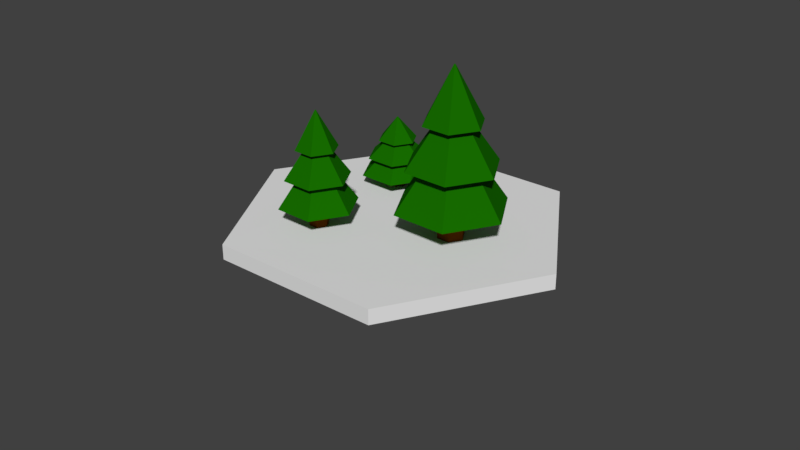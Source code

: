 # Source: HEXmodels.blend  (saved by Blender 2.81.16; exported with 4.5.12 LTS)
import bpy
from mathutils import Matrix  # noqa: F401  (used for matrix-valued properties, if any)

bpy.ops.wm.read_factory_settings(use_empty=True)
scene = bpy.context.scene
scene.name = 'Scene'

# ---- collections
col_collection_1 = bpy.data.collections.new('Collection 1'); scene.collection.children.link(col_collection_1)
col_collection_2 = bpy.data.collections.new('Collection 2'); scene.collection.children.link(col_collection_2)

# ---- materials (node trees are filled in below, after node groups)
mat_stump_005 = bpy.data.materials.new('Stump.005')
mat_stump_005.alpha_threshold = 0.0
mat_stump_005.use_transparent_shadow = False
mat_stump_005.diffuse_color = (0.1376, 0.03604, 0.0, 1.0)
mat_stump_005.specular_color = (0.1376, 0.03604, 0.0)
mat_stump_005.roughness = 0.5
mat_green_005 = bpy.data.materials.new('Green.005')
mat_green_005.alpha_threshold = 0.0
mat_green_005.use_transparent_shadow = False
mat_green_005.diffuse_color = (0.008384, 0.1473, 0.0, 1.0)
mat_green_005.specular_color = (0.008384, 0.1473, 0.0)
mat_green_005.roughness = 0.5
mat_stump_004 = bpy.data.materials.new('Stump.004')
mat_stump_004.alpha_threshold = 0.0
mat_stump_004.use_transparent_shadow = False
mat_stump_004.diffuse_color = (0.1376, 0.03604, 0.0, 1.0)
mat_stump_004.specular_color = (0.1376, 0.03604, 0.0)
mat_stump_004.roughness = 0.5
mat_green_004 = bpy.data.materials.new('Green.004')
mat_green_004.alpha_threshold = 0.0
mat_green_004.use_transparent_shadow = False
mat_green_004.diffuse_color = (0.008384, 0.1473, 0.0, 1.0)
mat_green_004.specular_color = (0.008384, 0.1473, 0.0)
mat_green_004.roughness = 0.5
mat_stump_003 = bpy.data.materials.new('Stump.003')
mat_stump_003.alpha_threshold = 0.0
mat_stump_003.use_transparent_shadow = False
mat_stump_003.diffuse_color = (0.1376, 0.03604, 0.0, 1.0)
mat_stump_003.specular_color = (0.1376, 0.03604, 0.0)
mat_stump_003.roughness = 0.5
mat_green_003 = bpy.data.materials.new('Green.003')
mat_green_003.alpha_threshold = 0.0
mat_green_003.use_transparent_shadow = False
mat_green_003.diffuse_color = (0.008384, 0.1473, 0.0, 1.0)
mat_green_003.specular_color = (0.008384, 0.1473, 0.0)
mat_green_003.roughness = 0.5

# ---- material node trees

# ---- world
world_world = bpy.data.worlds.new('World'); scene.world = world_world
world_world.color = (0.05088, 0.05088, 0.05088)
world_world.use_sun_shadow = False
world_world.sun_shadow_jitter_overblur = 0.0
world_world.cycles.sampling_method = 'MANUAL'

# ---- meshes
me_icosphere_000 = bpy.data.meshes.new('Icosphere.000')
me_icosphere_000.from_pydata([(-0.01195, 0.01379, 0.002016), (0.005494, 0.01561, 0.008443), (0.01779, 0.001977, 0.006601), (-0.01778, -0.00158, -0.006483), (-0.005841, -0.01577, -0.008618), (0.01229, -0.01403, -0.00196), (-0.00633, -0.01641, -0.007116), (-0.01827, -0.00222, -0.004982), (0.0118, -0.01467, -0.0004587), (0.0173, 0.001337, 0.008103), (0.005006, 0.01497, 0.009945), (-0.01244, 0.01315, 0.003518)], [], [(3, 0, 1, 2, 5, 4), (7, 6, 8, 9, 10, 11), (0, 3, 7, 11), (5, 2, 9, 8), (3, 4, 6, 7), (2, 1, 10, 9), (1, 0, 11, 10), (4, 5, 8, 6)])
me_icosphere_000.use_remesh_preserve_volume = False
me_icosphere_000.use_remesh_preserve_attributes = False
me_icosphere_000.use_mirror_vertex_groups = False
me_icosphere_000.update()
me_cylinder_005 = bpy.data.meshes.new('Cylinder.005')
me_cylinder_005.from_pydata([(0.0, 0.7217, -0.3324), (0.0, 0.7405, 1.0), (0.625, 0.3609, -0.3324), (0.6477, 0.3666, 1.0), (0.625, -0.3609, -0.3324), (0.6477, -0.3813, 1.0), (-6.309e-08, -0.7217, -0.3324), (-6.538e-08, -0.7553, 1.0), (-0.625, -0.3609, -0.3324), (-0.6477, -0.3813, 1.0), (-0.625, 0.3609, -0.3324), (-0.6477, 0.3666, 1.0), (2.597, 1.499, 1.0), (2.72e-08, 2.999, 1.0), (2.597, -1.499, 1.0), (-2.35e-07, -2.999, 1.0), (-2.597, -1.499, 1.0), (-2.597, 1.499, 1.0), (1.299, 0.75, 2.404), (-6.584e-08, 1.5, 2.404), (1.299, -0.75, 2.404), (-1.97e-07, -1.5, 2.404), (-1.299, -0.75, 2.404), (-1.299, 0.75, 2.404), (2.149, 1.241, 2.404), (-3.093e-08, 2.481, 2.404), (2.149, -1.241, 2.404), (-2.478e-07, -2.481, 2.404), (-2.149, -1.241, 2.404), (-2.149, 1.241, 2.404), (0.8048, 0.4647, 3.843), (-6.129e-08, 0.9293, 3.843), (0.8048, -0.4647, 3.843), (-1.425e-07, -0.9293, 3.843), (-0.8048, -0.4647, 3.843), (-0.8048, 0.4647, 3.843), (1.392, 0.8038, 3.843), (-6.252e-08, 1.608, 3.843), (1.392, -0.8038, 3.843), (-2.031e-07, -1.608, 3.843), (-1.392, -0.8038, 3.843), (-1.392, 0.8038, 3.843), (0.03535, 0.02041, 5.719), (-6.35e-08, 0.04082, 5.719), (0.03535, -0.02041, 5.719), (-6.706e-08, -0.04082, 5.719), (-0.03535, -0.02041, 5.719), (-0.03535, 0.02041, 5.719)], [], [(0, 1, 3, 2), (2, 3, 5, 4), (4, 5, 7, 6), (6, 7, 9, 8), (5, 3, 12, 14), (8, 9, 11, 10), (10, 11, 1, 0), (0, 2, 4, 6, 8, 10), (13, 17, 23, 19), (11, 9, 16, 17), (3, 1, 13, 12), (7, 5, 14, 15), (1, 11, 17, 13), (9, 7, 15, 16), (23, 22, 28, 29), (16, 15, 21, 22), (14, 12, 18, 20), (17, 16, 22, 23), (15, 14, 20, 21), (12, 13, 19, 18), (25, 29, 35, 31), (21, 20, 26, 27), (18, 19, 25, 24), (19, 23, 29, 25), (22, 21, 27, 28), (20, 18, 24, 26), (35, 34, 40, 41), (28, 27, 33, 34), (26, 24, 30, 32), (29, 28, 34, 35), (27, 26, 32, 33), (24, 25, 31, 30), (37, 41, 47, 43), (33, 32, 38, 39), (30, 31, 37, 36), (31, 35, 41, 37), (34, 33, 39, 40), (32, 30, 36, 38), (42, 43, 47, 46, 45, 44), (40, 39, 45, 46), (38, 36, 42, 44), (41, 40, 46, 47), (39, 38, 44, 45), (36, 37, 43, 42)])
me_cylinder_005.polygons.foreach_set('use_smooth', [True] * 44)
me_cylinder_005.polygons.foreach_set('material_index', [0, 0, 0, 0, 1, 0, 0, 0, 1, 1, 1, 1, 1, 1, 1, 1, 1, 1, 1, 1, 1, 1, 1, 1, 1, 1, 1, 1, 1, 1, 1, 1, 1, 1, 1, 1, 1, 1, 1, 1, 1, 1, 1, 1])
_k = set([(0, 1), (0, 2), (0, 10), (1, 3), (1, 11), (2, 3), (2, 4), (3, 5), (4, 5), (4, 6), (5, 7), (6, 7), (6, 8), (7, 9), (8, 9), (8, 10), (9, 11), (10, 11), (12, 13), (12, 14), (12, 18), (13, 17), (13, 19), (14, 15), (14, 20), (15, 16), (15, 21), (16, 17), (16, 22), (17, 23), (18, 19), (18, 20), (19, 23), (20, 21), (21, 22), (22, 23), (24, 25), (24, 26), (24, 30), (25, 29), (25, 31), (26, 27), (26, 32), (27, 28), (27, 33), (28, 29), (28, 34), (29, 35), (30, 31), (30, 32), (31, 35), (32, 33), (33, 34), (34, 35), (36, 37), (36, 38), (36, 42), (37, 41), (37, 43), (38, 39), (38, 44), (39, 40), (39, 45), (40, 41), (40, 46), (41, 47), (42, 43), (42, 44), (43, 47), (44, 45), (45, 46), (46, 47)])
me_cylinder_005.attributes.new('sharp_edge', 'BOOLEAN', 'EDGE').data.foreach_set('value', [ (min(e.vertices), max(e.vertices)) in _k for e in me_cylinder_005.edges])
_uv = me_cylinder_005.uv_layers.new(name='UVMap')
_uv.uv.foreach_set('vector', [1.0, 0.5, 1.0, 1.0, 0.8333, 1.0, 0.8333, 0.5, 0.8333, 0.5, 0.8333, 1.0, 0.6667, 1.0, 0.6667, 0.5, 0.6667, 0.5, 0.6667, 1.0, 0.5, 1.0, 0.5, 0.5, 0.5, 0.5, 0.5, 1.0, 0.3333, 1.0, 0.3333, 0.5, 0.6667, 1.0, 0.8333, 1.0, 0.8333, 1.0, 0.6667, 1.0, 0.3333, 0.5, 0.3333, 1.0, 0.1667, 1.0, 0.1667, 0.5, 0.1667, 0.5, 0.1667, 1.0, -8.941e-08, 1.0, -8.941e-08, 0.5, 0.75, 0.49, 0.9578, 0.37, 0.9578, 0.13, 0.75, 0.01, 0.5422, 0.13, 0.5422, 0.37, -8.941e-08, 1.0, 0.1667, 1.0, 0.1667, 1.0, -8.941e-08, 1.0, 0.1667, 1.0, 0.3333, 1.0, 0.3333, 1.0, 0.1667, 1.0, 0.8333, 1.0, 1.0, 1.0, 1.0, 1.0, 0.8333, 1.0, 0.5, 1.0, 0.6667, 1.0, 0.6667, 1.0, 0.5, 1.0, -8.941e-08, 1.0, 0.1667, 1.0, 0.1667, 1.0, -8.941e-08, 1.0, 0.3333, 1.0, 0.5, 1.0, 0.5, 1.0, 0.3333, 1.0, 0.1667, 1.0, 0.3333, 1.0, 0.3333, 1.0, 0.1667, 1.0, 0.3333, 1.0, 0.5, 1.0, 0.5, 1.0, 0.3333, 1.0, 0.6667, 1.0, 0.8333, 1.0, 0.8333, 1.0, 0.6667, 1.0, 0.1667, 1.0, 0.3333, 1.0, 0.3333, 1.0, 0.1667, 1.0, 0.5, 1.0, 0.6667, 1.0, 0.6667, 1.0, 0.5, 1.0, 0.8333, 1.0, 1.0, 1.0, 1.0, 1.0, 0.8333, 1.0, -8.941e-08, 1.0, 0.1667, 1.0, 0.1667, 1.0, -8.941e-08, 1.0, 0.5, 1.0, 0.6667, 1.0, 0.6667, 1.0, 0.5, 1.0, 0.8333, 1.0, 1.0, 1.0, 1.0, 1.0, 0.8333, 1.0, -8.941e-08, 1.0, 0.1667, 1.0, 0.1667, 1.0, -8.941e-08, 1.0, 0.3333, 1.0, 0.5, 1.0, 0.5, 1.0, 0.3333, 1.0, 0.6667, 1.0, 0.8333, 1.0, 0.8333, 1.0, 0.6667, 1.0, 0.1667, 1.0, 0.3333, 1.0, 0.3333, 1.0, 0.1667, 1.0, 0.3333, 1.0, 0.5, 1.0, 0.5, 1.0, 0.3333, 1.0, 0.6667, 1.0, 0.8333, 1.0, 0.8333, 1.0, 0.6667, 1.0, 0.1667, 1.0, 0.3333, 1.0, 0.3333, 1.0, 0.1667, 1.0, 0.5, 1.0, 0.6667, 1.0, 0.6667, 1.0, 0.5, 1.0, 0.8333, 1.0, 1.0, 1.0, 1.0, 1.0, 0.8333, 1.0, -8.941e-08, 1.0, 0.1667, 1.0, 0.1667, 1.0, -8.941e-08, 1.0, 0.5, 1.0, 0.6667, 1.0, 0.6667, 1.0, 0.5, 1.0, 0.8333, 1.0, 1.0, 1.0, 1.0, 1.0, 0.8333, 1.0, -8.941e-08, 1.0, 0.1667, 1.0, 0.1667, 1.0, -8.941e-08, 1.0, 0.3333, 1.0, 0.5, 1.0, 0.5, 1.0, 0.3333, 1.0, 0.6667, 1.0, 0.8333, 1.0, 0.8333, 1.0, 0.6667, 1.0, 0.4578, 0.37, 0.25, 0.49, 0.04215, 0.37, 0.04215, 0.13, 0.25, 0.01, 0.4578, 0.13, 0.3333, 1.0, 0.5, 1.0, 0.5, 1.0, 0.3333, 1.0, 0.6667, 1.0, 0.8333, 1.0, 0.8333, 1.0, 0.6667, 1.0, 0.1667, 1.0, 0.3333, 1.0, 0.3333, 1.0, 0.1667, 1.0, 0.5, 1.0, 0.6667, 1.0, 0.6667, 1.0, 0.5, 1.0, 0.8333, 1.0, 1.0, 1.0, 1.0, 1.0, 0.8333, 1.0])
me_cylinder_005.materials.append(mat_stump_005)
me_cylinder_005.materials.append(mat_green_005)
me_cylinder_005.use_remesh_preserve_volume = False
me_cylinder_005.use_remesh_preserve_attributes = False
me_cylinder_005.use_mirror_vertex_groups = False
me_cylinder_005.update()
me_cylinder_005.normals_split_custom_set([tuple(v) for v in zip(*[iter([0.5, 0.866, -0.01222, 0.5, 0.866, -0.01222, 0.5, 0.866, -0.01222, 0.5, 0.866, -0.01222, 0.9999, -6.087e-08, -0.01702, 0.9999, -6.087e-08, -0.01702, 0.9999, -6.087e-08, -0.01702, 0.9999, -6.087e-08, -0.01702, 0.4999, -0.8658, -0.02181, 0.4999, -0.8658, -0.02181, 0.4999, -0.8658, -0.02181, 0.4999, -0.8658, -0.02181, -0.4999, -0.8658, -0.02181, -0.4999, -0.8658, -0.02181, -0.4999, -0.8658, -0.02181, -0.4999, -0.8658, -0.02181, 0.0, 0.0, -1.0, -1.625e-08, 0.0, -1.0, -1.631e-08, 0.0, -1.0, 0.0, 0.0, -1.0, -0.9999, 0.0, -0.01702, -0.9999, 0.0, -0.01702, -0.9999, 0.0, -0.01702, -0.9999, 0.0, -0.01702, -0.5, 0.866, -0.01222, -0.5, 0.866, -0.01222, -0.5, 0.866, -0.01222, -0.5, 0.866, -0.01222, -1.101e-08, 0.0, -1.0, -1.101e-08, 0.0, -1.0, -1.101e-08, 0.0, -1.0, -1.101e-08, 0.0, -1.0, -1.101e-08, 0.0, -1.0, -1.101e-08, 0.0, -1.0, -0.3672, 0.636, 0.6788, -0.3672, 0.636, 0.6788, -0.3672, 0.636, 0.6788, -0.3672, 0.636, 0.6788, 3.269e-08, 0.0, -1.0, 4.9e-08, 0.0, -1.0, 4.906e-08, 0.0, -1.0, 3.255e-08, 0.0, -1.0, -1.625e-08, 0.0, -1.0, -1.627e-08, 0.0, -1.0, -1.627e-08, 0.0, -1.0, -1.631e-08, 0.0, -1.0, 1.637e-08, 0.0, -1.0, 0.0, 0.0, -1.0, 0.0, 0.0, -1.0, 1.637e-08, 0.0, -1.0, -1.627e-08, 0.0, -1.0, 3.269e-08, 0.0, -1.0, 3.255e-08, 0.0, -1.0, -1.627e-08, 0.0, -1.0, 4.9e-08, 0.0, -1.0, 1.637e-08, 0.0, -1.0, 1.637e-08, 0.0, -1.0, 4.906e-08, 0.0, -1.0, -2.114e-07, 0.0, -1.0, -1.41e-07, 0.0, -1.0, -1.41e-07, 0.0, -1.0, -2.114e-07, 0.0, -1.0, -0.3672, -0.636, 0.6788, -0.3672, -0.636, 0.6788, -0.3672, -0.636, 0.6788, -0.3672, -0.636, 0.6788, 0.7344, 0.0, 0.6788, 0.7344, 0.0, 0.6788, 0.7344, 0.0, 0.6788, 0.7344, 0.0, 0.6788, -0.7344, 0.0, 0.6788, -0.7344, 0.0, 0.6788, -0.7344, 0.0, 0.6788, -0.7344, 0.0, 0.6788, 0.3672, -0.636, 0.6788, 0.3672, -0.636, 0.6788, 0.3672, -0.636, 0.6788, 0.3672, -0.636, 0.6788, 0.3672, 0.636, 0.6788, 0.3672, 0.636, 0.6788, 0.3672, 0.636, 0.6788, 0.3672, 0.636, 0.6788, -0.3654, 0.6329, 0.6826, -0.3654, 0.6329, 0.6826, -0.3654, 0.6329, 0.6826, -0.3654, 0.6329, 0.6826, -7.048e-08, 0.0, -1.0, 7.048e-08, 0.0, -1.0, 7.048e-08, 0.0, -1.0, -7.048e-08, 0.0, -1.0, 1.41e-07, 0.0, -1.0, -7.048e-08, 0.0, -1.0, -7.048e-08, 0.0, -1.0, 1.41e-07, 0.0, -1.0, -7.048e-08, 0.0, -1.0, -2.114e-07, 0.0, -1.0, -2.114e-07, 0.0, -1.0, -7.048e-08, 0.0, -1.0, -1.41e-07, 0.0, -1.0, -7.048e-08, 0.0, -1.0, -7.048e-08, 0.0, -1.0, -1.41e-07, 0.0, -1.0, 7.048e-08, 0.0, -1.0, 1.41e-07, 0.0, -1.0, 1.41e-07, 0.0, -1.0, 7.048e-08, 0.0, -1.0, 1.6e-07, 0.0, -1.0, 0.0, 0.0, -1.0, 0.0, 0.0, -1.0, 1.6e-07, 0.0, -1.0, -0.3654, -0.6329, 0.6826, -0.3654, -0.6329, 0.6826, -0.3654, -0.6329, 0.6826, -0.3654, -0.6329, 0.6826, 0.7308, 0.0, 0.6826, 0.7308, 0.0, 0.6826, 0.7308, 0.0, 0.6826, 0.7308, 0.0, 0.6826, -0.7308, 0.0, 0.6826, -0.7308, 0.0, 0.6826, -0.7308, 0.0, 0.6826, -0.7308, 0.0, 0.6826, 0.3654, -0.6329, 0.6826, 0.3654, -0.6329, 0.6826, 0.3654, -0.6329, 0.6826, 0.3654, -0.6329, 0.6826, 0.3654, 0.6329, 0.6826, 0.3654, 0.6329, 0.6826, 0.3654, 0.6329, 0.6826, 0.3654, 0.6329, 0.6826, -0.4051, 0.7016, 0.5862, -0.4051, 0.7016, 0.5862, -0.4051, 0.7016, 0.5862, -0.4051, 0.7016, 0.5862, 1.6e-07, 0.0, -1.0, 4.8e-07, 0.0, -1.0, 4.8e-07, 0.0, -1.0, 1.6e-07, 0.0, -1.0, 3.2e-07, 0.0, -1.0, 1.6e-07, 0.0, -1.0, 1.6e-07, 0.0, -1.0, 3.2e-07, 0.0, -1.0, 1.6e-07, 0.0, -1.0, 1.6e-07, 0.0, -1.0, 1.6e-07, 0.0, -1.0, 1.6e-07, 0.0, -1.0, 0.0, 0.0, -1.0, 1.6e-07, 0.0, -1.0, 1.6e-07, 0.0, -1.0, 0.0, 0.0, -1.0, 4.8e-07, 0.0, -1.0, 3.2e-07, 0.0, -1.0, 3.2e-07, 0.0, -1.0, 4.8e-07, 0.0, -1.0, -1.721e-06, 0.0, 1.0, -1.721e-06, 0.0, 1.0, -1.721e-06, 0.0, 1.0, -1.721e-06, 0.0, 1.0, -1.721e-06, 0.0, 1.0, -1.721e-06, 0.0, 1.0, -0.4051, -0.7016, 0.5862, -0.4051, -0.7016, 0.5862, -0.4051, -0.7016, 0.5862, -0.4051, -0.7016, 0.5862, 0.8102, 0.0, 0.5862, 0.8102, 0.0, 0.5862, 0.8102, 0.0, 0.5862, 0.8102, 0.0, 0.5862, -0.8102, 0.0, 0.5862, -0.8102, 0.0, 0.5862, -0.8102, 0.0, 0.5862, -0.8102, 0.0, 0.5862, 0.4051, -0.7016, 0.5862, 0.4051, -0.7016, 0.5862, 0.4051, -0.7016, 0.5862, 0.4051, -0.7016, 0.5862, 0.4051, 0.7016, 0.5862, 0.4051, 0.7016, 0.5862, 0.4051, 0.7016, 0.5862, 0.4051, 0.7016, 0.5862])] * 3)])
me_cylinder_004 = bpy.data.meshes.new('Cylinder.004')
me_cylinder_004.from_pydata([(0.0, 0.7217, -0.3324), (0.0, 0.7405, 1.0), (0.625, 0.3609, -0.3324), (0.6477, 0.3666, 1.0), (0.625, -0.3609, -0.3324), (0.6477, -0.3813, 1.0), (-6.309e-08, -0.7217, -0.3324), (-6.538e-08, -0.7553, 1.0), (-0.625, -0.3609, -0.3324), (-0.6477, -0.3813, 1.0), (-0.625, 0.3609, -0.3324), (-0.6477, 0.3666, 1.0), (2.597, 1.499, 1.0), (2.72e-08, 2.999, 1.0), (2.597, -1.499, 1.0), (-2.35e-07, -2.999, 1.0), (-2.597, -1.499, 1.0), (-2.597, 1.499, 1.0), (1.299, 0.75, 2.404), (-6.584e-08, 1.5, 2.404), (1.299, -0.75, 2.404), (-1.97e-07, -1.5, 2.404), (-1.299, -0.75, 2.404), (-1.299, 0.75, 2.404), (2.149, 1.241, 2.404), (-3.093e-08, 2.481, 2.404), (2.149, -1.241, 2.404), (-2.478e-07, -2.481, 2.404), (-2.149, -1.241, 2.404), (-2.149, 1.241, 2.404), (0.8048, 0.4647, 3.843), (-6.129e-08, 0.9293, 3.843), (0.8048, -0.4647, 3.843), (-1.425e-07, -0.9293, 3.843), (-0.8048, -0.4647, 3.843), (-0.8048, 0.4647, 3.843), (1.392, 0.8038, 3.843), (-6.252e-08, 1.608, 3.843), (1.392, -0.8038, 3.843), (-2.031e-07, -1.608, 3.843), (-1.392, -0.8038, 3.843), (-1.392, 0.8038, 3.843), (0.03535, 0.02041, 5.719), (-6.35e-08, 0.04082, 5.719), (0.03535, -0.02041, 5.719), (-6.706e-08, -0.04082, 5.719), (-0.03535, -0.02041, 5.719), (-0.03535, 0.02041, 5.719)], [], [(0, 1, 3, 2), (2, 3, 5, 4), (4, 5, 7, 6), (6, 7, 9, 8), (5, 3, 12, 14), (8, 9, 11, 10), (10, 11, 1, 0), (0, 2, 4, 6, 8, 10), (13, 17, 23, 19), (11, 9, 16, 17), (3, 1, 13, 12), (7, 5, 14, 15), (1, 11, 17, 13), (9, 7, 15, 16), (23, 22, 28, 29), (16, 15, 21, 22), (14, 12, 18, 20), (17, 16, 22, 23), (15, 14, 20, 21), (12, 13, 19, 18), (25, 29, 35, 31), (21, 20, 26, 27), (18, 19, 25, 24), (19, 23, 29, 25), (22, 21, 27, 28), (20, 18, 24, 26), (35, 34, 40, 41), (28, 27, 33, 34), (26, 24, 30, 32), (29, 28, 34, 35), (27, 26, 32, 33), (24, 25, 31, 30), (37, 41, 47, 43), (33, 32, 38, 39), (30, 31, 37, 36), (31, 35, 41, 37), (34, 33, 39, 40), (32, 30, 36, 38), (42, 43, 47, 46, 45, 44), (40, 39, 45, 46), (38, 36, 42, 44), (41, 40, 46, 47), (39, 38, 44, 45), (36, 37, 43, 42)])
me_cylinder_004.polygons.foreach_set('use_smooth', [True] * 44)
me_cylinder_004.polygons.foreach_set('material_index', [0, 0, 0, 0, 1, 0, 0, 0, 1, 1, 1, 1, 1, 1, 1, 1, 1, 1, 1, 1, 1, 1, 1, 1, 1, 1, 1, 1, 1, 1, 1, 1, 1, 1, 1, 1, 1, 1, 1, 1, 1, 1, 1, 1])
_k = set([(0, 1), (0, 2), (0, 10), (1, 3), (1, 11), (2, 3), (2, 4), (3, 5), (4, 5), (4, 6), (5, 7), (6, 7), (6, 8), (7, 9), (8, 9), (8, 10), (9, 11), (10, 11), (12, 13), (12, 14), (12, 18), (13, 17), (13, 19), (14, 15), (14, 20), (15, 16), (15, 21), (16, 17), (16, 22), (17, 23), (18, 19), (18, 20), (19, 23), (20, 21), (21, 22), (22, 23), (24, 25), (24, 26), (24, 30), (25, 29), (25, 31), (26, 27), (26, 32), (27, 28), (27, 33), (28, 29), (28, 34), (29, 35), (30, 31), (30, 32), (31, 35), (32, 33), (33, 34), (34, 35), (36, 37), (36, 38), (36, 42), (37, 41), (37, 43), (38, 39), (38, 44), (39, 40), (39, 45), (40, 41), (40, 46), (41, 47), (42, 43), (42, 44), (43, 47), (44, 45), (45, 46), (46, 47)])
me_cylinder_004.attributes.new('sharp_edge', 'BOOLEAN', 'EDGE').data.foreach_set('value', [ (min(e.vertices), max(e.vertices)) in _k for e in me_cylinder_004.edges])
_uv = me_cylinder_004.uv_layers.new(name='UVMap')
_uv.uv.foreach_set('vector', [1.0, 0.5, 1.0, 1.0, 0.8333, 1.0, 0.8333, 0.5, 0.8333, 0.5, 0.8333, 1.0, 0.6667, 1.0, 0.6667, 0.5, 0.6667, 0.5, 0.6667, 1.0, 0.5, 1.0, 0.5, 0.5, 0.5, 0.5, 0.5, 1.0, 0.3333, 1.0, 0.3333, 0.5, 0.6667, 1.0, 0.8333, 1.0, 0.8333, 1.0, 0.6667, 1.0, 0.3333, 0.5, 0.3333, 1.0, 0.1667, 1.0, 0.1667, 0.5, 0.1667, 0.5, 0.1667, 1.0, -8.941e-08, 1.0, -8.941e-08, 0.5, 0.75, 0.49, 0.9578, 0.37, 0.9578, 0.13, 0.75, 0.01, 0.5422, 0.13, 0.5422, 0.37, -8.941e-08, 1.0, 0.1667, 1.0, 0.1667, 1.0, -8.941e-08, 1.0, 0.1667, 1.0, 0.3333, 1.0, 0.3333, 1.0, 0.1667, 1.0, 0.8333, 1.0, 1.0, 1.0, 1.0, 1.0, 0.8333, 1.0, 0.5, 1.0, 0.6667, 1.0, 0.6667, 1.0, 0.5, 1.0, -8.941e-08, 1.0, 0.1667, 1.0, 0.1667, 1.0, -8.941e-08, 1.0, 0.3333, 1.0, 0.5, 1.0, 0.5, 1.0, 0.3333, 1.0, 0.1667, 1.0, 0.3333, 1.0, 0.3333, 1.0, 0.1667, 1.0, 0.3333, 1.0, 0.5, 1.0, 0.5, 1.0, 0.3333, 1.0, 0.6667, 1.0, 0.8333, 1.0, 0.8333, 1.0, 0.6667, 1.0, 0.1667, 1.0, 0.3333, 1.0, 0.3333, 1.0, 0.1667, 1.0, 0.5, 1.0, 0.6667, 1.0, 0.6667, 1.0, 0.5, 1.0, 0.8333, 1.0, 1.0, 1.0, 1.0, 1.0, 0.8333, 1.0, -8.941e-08, 1.0, 0.1667, 1.0, 0.1667, 1.0, -8.941e-08, 1.0, 0.5, 1.0, 0.6667, 1.0, 0.6667, 1.0, 0.5, 1.0, 0.8333, 1.0, 1.0, 1.0, 1.0, 1.0, 0.8333, 1.0, -8.941e-08, 1.0, 0.1667, 1.0, 0.1667, 1.0, -8.941e-08, 1.0, 0.3333, 1.0, 0.5, 1.0, 0.5, 1.0, 0.3333, 1.0, 0.6667, 1.0, 0.8333, 1.0, 0.8333, 1.0, 0.6667, 1.0, 0.1667, 1.0, 0.3333, 1.0, 0.3333, 1.0, 0.1667, 1.0, 0.3333, 1.0, 0.5, 1.0, 0.5, 1.0, 0.3333, 1.0, 0.6667, 1.0, 0.8333, 1.0, 0.8333, 1.0, 0.6667, 1.0, 0.1667, 1.0, 0.3333, 1.0, 0.3333, 1.0, 0.1667, 1.0, 0.5, 1.0, 0.6667, 1.0, 0.6667, 1.0, 0.5, 1.0, 0.8333, 1.0, 1.0, 1.0, 1.0, 1.0, 0.8333, 1.0, -8.941e-08, 1.0, 0.1667, 1.0, 0.1667, 1.0, -8.941e-08, 1.0, 0.5, 1.0, 0.6667, 1.0, 0.6667, 1.0, 0.5, 1.0, 0.8333, 1.0, 1.0, 1.0, 1.0, 1.0, 0.8333, 1.0, -8.941e-08, 1.0, 0.1667, 1.0, 0.1667, 1.0, -8.941e-08, 1.0, 0.3333, 1.0, 0.5, 1.0, 0.5, 1.0, 0.3333, 1.0, 0.6667, 1.0, 0.8333, 1.0, 0.8333, 1.0, 0.6667, 1.0, 0.4578, 0.37, 0.25, 0.49, 0.04215, 0.37, 0.04215, 0.13, 0.25, 0.01, 0.4578, 0.13, 0.3333, 1.0, 0.5, 1.0, 0.5, 1.0, 0.3333, 1.0, 0.6667, 1.0, 0.8333, 1.0, 0.8333, 1.0, 0.6667, 1.0, 0.1667, 1.0, 0.3333, 1.0, 0.3333, 1.0, 0.1667, 1.0, 0.5, 1.0, 0.6667, 1.0, 0.6667, 1.0, 0.5, 1.0, 0.8333, 1.0, 1.0, 1.0, 1.0, 1.0, 0.8333, 1.0])
me_cylinder_004.materials.append(mat_stump_004)
me_cylinder_004.materials.append(mat_green_004)
me_cylinder_004.use_remesh_preserve_volume = False
me_cylinder_004.use_remesh_preserve_attributes = False
me_cylinder_004.use_mirror_vertex_groups = False
me_cylinder_004.update()
me_cylinder_004.normals_split_custom_set([tuple(v) for v in zip(*[iter([0.5, 0.866, -0.01222, 0.5, 0.866, -0.01222, 0.5, 0.866, -0.01222, 0.5, 0.866, -0.01222, 0.9999, -6.087e-08, -0.01702, 0.9999, -6.087e-08, -0.01702, 0.9999, -6.087e-08, -0.01702, 0.9999, -6.087e-08, -0.01702, 0.4999, -0.8658, -0.02181, 0.4999, -0.8658, -0.02181, 0.4999, -0.8658, -0.02181, 0.4999, -0.8658, -0.02181, -0.4999, -0.8658, -0.02181, -0.4999, -0.8658, -0.02181, -0.4999, -0.8658, -0.02181, -0.4999, -0.8658, -0.02181, 0.0, 0.0, -1.0, -1.625e-08, 0.0, -1.0, -1.631e-08, 0.0, -1.0, 0.0, 0.0, -1.0, -0.9999, 0.0, -0.01702, -0.9999, 0.0, -0.01702, -0.9999, 0.0, -0.01702, -0.9999, 0.0, -0.01702, -0.5, 0.866, -0.01222, -0.5, 0.866, -0.01222, -0.5, 0.866, -0.01222, -0.5, 0.866, -0.01222, -1.101e-08, 0.0, -1.0, -1.101e-08, 0.0, -1.0, -1.101e-08, 0.0, -1.0, -1.101e-08, 0.0, -1.0, -1.101e-08, 0.0, -1.0, -1.101e-08, 0.0, -1.0, -0.3672, 0.636, 0.6788, -0.3672, 0.636, 0.6788, -0.3672, 0.636, 0.6788, -0.3672, 0.636, 0.6788, 3.269e-08, 0.0, -1.0, 4.9e-08, 0.0, -1.0, 4.906e-08, 0.0, -1.0, 3.255e-08, 0.0, -1.0, -1.625e-08, 0.0, -1.0, -1.627e-08, 0.0, -1.0, -1.627e-08, 0.0, -1.0, -1.631e-08, 0.0, -1.0, 1.637e-08, 0.0, -1.0, 0.0, 0.0, -1.0, 0.0, 0.0, -1.0, 1.637e-08, 0.0, -1.0, -1.627e-08, 0.0, -1.0, 3.269e-08, 0.0, -1.0, 3.255e-08, 0.0, -1.0, -1.627e-08, 0.0, -1.0, 4.9e-08, 0.0, -1.0, 1.637e-08, 0.0, -1.0, 1.637e-08, 0.0, -1.0, 4.906e-08, 0.0, -1.0, -2.114e-07, 0.0, -1.0, -1.41e-07, 0.0, -1.0, -1.41e-07, 0.0, -1.0, -2.114e-07, 0.0, -1.0, -0.3672, -0.636, 0.6788, -0.3672, -0.636, 0.6788, -0.3672, -0.636, 0.6788, -0.3672, -0.636, 0.6788, 0.7344, 0.0, 0.6788, 0.7344, 0.0, 0.6788, 0.7344, 0.0, 0.6788, 0.7344, 0.0, 0.6788, -0.7344, 0.0, 0.6788, -0.7344, 0.0, 0.6788, -0.7344, 0.0, 0.6788, -0.7344, 0.0, 0.6788, 0.3672, -0.636, 0.6788, 0.3672, -0.636, 0.6788, 0.3672, -0.636, 0.6788, 0.3672, -0.636, 0.6788, 0.3672, 0.636, 0.6788, 0.3672, 0.636, 0.6788, 0.3672, 0.636, 0.6788, 0.3672, 0.636, 0.6788, -0.3654, 0.6329, 0.6826, -0.3654, 0.6329, 0.6826, -0.3654, 0.6329, 0.6826, -0.3654, 0.6329, 0.6826, -7.048e-08, 0.0, -1.0, 7.048e-08, 0.0, -1.0, 7.048e-08, 0.0, -1.0, -7.048e-08, 0.0, -1.0, 1.41e-07, 0.0, -1.0, -7.048e-08, 0.0, -1.0, -7.048e-08, 0.0, -1.0, 1.41e-07, 0.0, -1.0, -7.048e-08, 0.0, -1.0, -2.114e-07, 0.0, -1.0, -2.114e-07, 0.0, -1.0, -7.048e-08, 0.0, -1.0, -1.41e-07, 0.0, -1.0, -7.048e-08, 0.0, -1.0, -7.048e-08, 0.0, -1.0, -1.41e-07, 0.0, -1.0, 7.048e-08, 0.0, -1.0, 1.41e-07, 0.0, -1.0, 1.41e-07, 0.0, -1.0, 7.048e-08, 0.0, -1.0, 1.6e-07, 0.0, -1.0, 0.0, 0.0, -1.0, 0.0, 0.0, -1.0, 1.6e-07, 0.0, -1.0, -0.3654, -0.6329, 0.6826, -0.3654, -0.6329, 0.6826, -0.3654, -0.6329, 0.6826, -0.3654, -0.6329, 0.6826, 0.7308, 0.0, 0.6826, 0.7308, 0.0, 0.6826, 0.7308, 0.0, 0.6826, 0.7308, 0.0, 0.6826, -0.7308, 0.0, 0.6826, -0.7308, 0.0, 0.6826, -0.7308, 0.0, 0.6826, -0.7308, 0.0, 0.6826, 0.3654, -0.6329, 0.6826, 0.3654, -0.6329, 0.6826, 0.3654, -0.6329, 0.6826, 0.3654, -0.6329, 0.6826, 0.3654, 0.6329, 0.6826, 0.3654, 0.6329, 0.6826, 0.3654, 0.6329, 0.6826, 0.3654, 0.6329, 0.6826, -0.4051, 0.7016, 0.5862, -0.4051, 0.7016, 0.5862, -0.4051, 0.7016, 0.5862, -0.4051, 0.7016, 0.5862, 1.6e-07, 0.0, -1.0, 4.8e-07, 0.0, -1.0, 4.8e-07, 0.0, -1.0, 1.6e-07, 0.0, -1.0, 3.2e-07, 0.0, -1.0, 1.6e-07, 0.0, -1.0, 1.6e-07, 0.0, -1.0, 3.2e-07, 0.0, -1.0, 1.6e-07, 0.0, -1.0, 1.6e-07, 0.0, -1.0, 1.6e-07, 0.0, -1.0, 1.6e-07, 0.0, -1.0, 0.0, 0.0, -1.0, 1.6e-07, 0.0, -1.0, 1.6e-07, 0.0, -1.0, 0.0, 0.0, -1.0, 4.8e-07, 0.0, -1.0, 3.2e-07, 0.0, -1.0, 3.2e-07, 0.0, -1.0, 4.8e-07, 0.0, -1.0, -1.721e-06, 0.0, 1.0, -1.721e-06, 0.0, 1.0, -1.721e-06, 0.0, 1.0, -1.721e-06, 0.0, 1.0, -1.721e-06, 0.0, 1.0, -1.721e-06, 0.0, 1.0, -0.4051, -0.7016, 0.5862, -0.4051, -0.7016, 0.5862, -0.4051, -0.7016, 0.5862, -0.4051, -0.7016, 0.5862, 0.8102, 0.0, 0.5862, 0.8102, 0.0, 0.5862, 0.8102, 0.0, 0.5862, 0.8102, 0.0, 0.5862, -0.8102, 0.0, 0.5862, -0.8102, 0.0, 0.5862, -0.8102, 0.0, 0.5862, -0.8102, 0.0, 0.5862, 0.4051, -0.7016, 0.5862, 0.4051, -0.7016, 0.5862, 0.4051, -0.7016, 0.5862, 0.4051, -0.7016, 0.5862, 0.4051, 0.7016, 0.5862, 0.4051, 0.7016, 0.5862, 0.4051, 0.7016, 0.5862, 0.4051, 0.7016, 0.5862])] * 3)])
me_cylinder_003 = bpy.data.meshes.new('Cylinder.003')
me_cylinder_003.from_pydata([(0.0, 0.7217, -0.3324), (0.0, 0.7405, 1.0), (0.625, 0.3609, -0.3324), (0.6477, 0.3666, 1.0), (0.625, -0.3609, -0.3324), (0.6477, -0.3813, 1.0), (-6.309e-08, -0.7217, -0.3324), (-6.538e-08, -0.7553, 1.0), (-0.625, -0.3609, -0.3324), (-0.6477, -0.3813, 1.0), (-0.625, 0.3609, -0.3324), (-0.6477, 0.3666, 1.0), (2.597, 1.499, 1.0), (2.72e-08, 2.999, 1.0), (2.597, -1.499, 1.0), (-2.35e-07, -2.999, 1.0), (-2.597, -1.499, 1.0), (-2.597, 1.499, 1.0), (1.299, 0.75, 2.404), (-6.584e-08, 1.5, 2.404), (1.299, -0.75, 2.404), (-1.97e-07, -1.5, 2.404), (-1.299, -0.75, 2.404), (-1.299, 0.75, 2.404), (2.149, 1.241, 2.404), (-3.093e-08, 2.481, 2.404), (2.149, -1.241, 2.404), (-2.478e-07, -2.481, 2.404), (-2.149, -1.241, 2.404), (-2.149, 1.241, 2.404), (0.8048, 0.4647, 3.843), (-6.129e-08, 0.9293, 3.843), (0.8048, -0.4647, 3.843), (-1.425e-07, -0.9293, 3.843), (-0.8048, -0.4647, 3.843), (-0.8048, 0.4647, 3.843), (1.392, 0.8038, 3.843), (-6.252e-08, 1.608, 3.843), (1.392, -0.8038, 3.843), (-2.031e-07, -1.608, 3.843), (-1.392, -0.8038, 3.843), (-1.392, 0.8038, 3.843), (0.03535, 0.02041, 5.719), (-6.35e-08, 0.04082, 5.719), (0.03535, -0.02041, 5.719), (-6.706e-08, -0.04082, 5.719), (-0.03535, -0.02041, 5.719), (-0.03535, 0.02041, 5.719)], [], [(0, 1, 3, 2), (2, 3, 5, 4), (4, 5, 7, 6), (6, 7, 9, 8), (5, 3, 12, 14), (8, 9, 11, 10), (10, 11, 1, 0), (0, 2, 4, 6, 8, 10), (13, 17, 23, 19), (11, 9, 16, 17), (3, 1, 13, 12), (7, 5, 14, 15), (1, 11, 17, 13), (9, 7, 15, 16), (23, 22, 28, 29), (16, 15, 21, 22), (14, 12, 18, 20), (17, 16, 22, 23), (15, 14, 20, 21), (12, 13, 19, 18), (25, 29, 35, 31), (21, 20, 26, 27), (18, 19, 25, 24), (19, 23, 29, 25), (22, 21, 27, 28), (20, 18, 24, 26), (35, 34, 40, 41), (28, 27, 33, 34), (26, 24, 30, 32), (29, 28, 34, 35), (27, 26, 32, 33), (24, 25, 31, 30), (37, 41, 47, 43), (33, 32, 38, 39), (30, 31, 37, 36), (31, 35, 41, 37), (34, 33, 39, 40), (32, 30, 36, 38), (42, 43, 47, 46, 45, 44), (40, 39, 45, 46), (38, 36, 42, 44), (41, 40, 46, 47), (39, 38, 44, 45), (36, 37, 43, 42)])
me_cylinder_003.polygons.foreach_set('use_smooth', [True] * 44)
me_cylinder_003.polygons.foreach_set('material_index', [0, 0, 0, 0, 1, 0, 0, 0, 1, 1, 1, 1, 1, 1, 1, 1, 1, 1, 1, 1, 1, 1, 1, 1, 1, 1, 1, 1, 1, 1, 1, 1, 1, 1, 1, 1, 1, 1, 1, 1, 1, 1, 1, 1])
_k = set([(0, 1), (0, 2), (0, 10), (1, 3), (1, 11), (2, 3), (2, 4), (3, 5), (4, 5), (4, 6), (5, 7), (6, 7), (6, 8), (7, 9), (8, 9), (8, 10), (9, 11), (10, 11), (12, 13), (12, 14), (12, 18), (13, 17), (13, 19), (14, 15), (14, 20), (15, 16), (15, 21), (16, 17), (16, 22), (17, 23), (18, 19), (18, 20), (19, 23), (20, 21), (21, 22), (22, 23), (24, 25), (24, 26), (24, 30), (25, 29), (25, 31), (26, 27), (26, 32), (27, 28), (27, 33), (28, 29), (28, 34), (29, 35), (30, 31), (30, 32), (31, 35), (32, 33), (33, 34), (34, 35), (36, 37), (36, 38), (36, 42), (37, 41), (37, 43), (38, 39), (38, 44), (39, 40), (39, 45), (40, 41), (40, 46), (41, 47), (42, 43), (42, 44), (43, 47), (44, 45), (45, 46), (46, 47)])
me_cylinder_003.attributes.new('sharp_edge', 'BOOLEAN', 'EDGE').data.foreach_set('value', [ (min(e.vertices), max(e.vertices)) in _k for e in me_cylinder_003.edges])
_uv = me_cylinder_003.uv_layers.new(name='UVMap')
_uv.uv.foreach_set('vector', [1.0, 0.5, 1.0, 1.0, 0.8333, 1.0, 0.8333, 0.5, 0.8333, 0.5, 0.8333, 1.0, 0.6667, 1.0, 0.6667, 0.5, 0.6667, 0.5, 0.6667, 1.0, 0.5, 1.0, 0.5, 0.5, 0.5, 0.5, 0.5, 1.0, 0.3333, 1.0, 0.3333, 0.5, 0.6667, 1.0, 0.8333, 1.0, 0.8333, 1.0, 0.6667, 1.0, 0.3333, 0.5, 0.3333, 1.0, 0.1667, 1.0, 0.1667, 0.5, 0.1667, 0.5, 0.1667, 1.0, -8.941e-08, 1.0, -8.941e-08, 0.5, 0.75, 0.49, 0.9578, 0.37, 0.9578, 0.13, 0.75, 0.01, 0.5422, 0.13, 0.5422, 0.37, -8.941e-08, 1.0, 0.1667, 1.0, 0.1667, 1.0, -8.941e-08, 1.0, 0.1667, 1.0, 0.3333, 1.0, 0.3333, 1.0, 0.1667, 1.0, 0.8333, 1.0, 1.0, 1.0, 1.0, 1.0, 0.8333, 1.0, 0.5, 1.0, 0.6667, 1.0, 0.6667, 1.0, 0.5, 1.0, -8.941e-08, 1.0, 0.1667, 1.0, 0.1667, 1.0, -8.941e-08, 1.0, 0.3333, 1.0, 0.5, 1.0, 0.5, 1.0, 0.3333, 1.0, 0.1667, 1.0, 0.3333, 1.0, 0.3333, 1.0, 0.1667, 1.0, 0.3333, 1.0, 0.5, 1.0, 0.5, 1.0, 0.3333, 1.0, 0.6667, 1.0, 0.8333, 1.0, 0.8333, 1.0, 0.6667, 1.0, 0.1667, 1.0, 0.3333, 1.0, 0.3333, 1.0, 0.1667, 1.0, 0.5, 1.0, 0.6667, 1.0, 0.6667, 1.0, 0.5, 1.0, 0.8333, 1.0, 1.0, 1.0, 1.0, 1.0, 0.8333, 1.0, -8.941e-08, 1.0, 0.1667, 1.0, 0.1667, 1.0, -8.941e-08, 1.0, 0.5, 1.0, 0.6667, 1.0, 0.6667, 1.0, 0.5, 1.0, 0.8333, 1.0, 1.0, 1.0, 1.0, 1.0, 0.8333, 1.0, -8.941e-08, 1.0, 0.1667, 1.0, 0.1667, 1.0, -8.941e-08, 1.0, 0.3333, 1.0, 0.5, 1.0, 0.5, 1.0, 0.3333, 1.0, 0.6667, 1.0, 0.8333, 1.0, 0.8333, 1.0, 0.6667, 1.0, 0.1667, 1.0, 0.3333, 1.0, 0.3333, 1.0, 0.1667, 1.0, 0.3333, 1.0, 0.5, 1.0, 0.5, 1.0, 0.3333, 1.0, 0.6667, 1.0, 0.8333, 1.0, 0.8333, 1.0, 0.6667, 1.0, 0.1667, 1.0, 0.3333, 1.0, 0.3333, 1.0, 0.1667, 1.0, 0.5, 1.0, 0.6667, 1.0, 0.6667, 1.0, 0.5, 1.0, 0.8333, 1.0, 1.0, 1.0, 1.0, 1.0, 0.8333, 1.0, -8.941e-08, 1.0, 0.1667, 1.0, 0.1667, 1.0, -8.941e-08, 1.0, 0.5, 1.0, 0.6667, 1.0, 0.6667, 1.0, 0.5, 1.0, 0.8333, 1.0, 1.0, 1.0, 1.0, 1.0, 0.8333, 1.0, -8.941e-08, 1.0, 0.1667, 1.0, 0.1667, 1.0, -8.941e-08, 1.0, 0.3333, 1.0, 0.5, 1.0, 0.5, 1.0, 0.3333, 1.0, 0.6667, 1.0, 0.8333, 1.0, 0.8333, 1.0, 0.6667, 1.0, 0.4578, 0.37, 0.25, 0.49, 0.04215, 0.37, 0.04215, 0.13, 0.25, 0.01, 0.4578, 0.13, 0.3333, 1.0, 0.5, 1.0, 0.5, 1.0, 0.3333, 1.0, 0.6667, 1.0, 0.8333, 1.0, 0.8333, 1.0, 0.6667, 1.0, 0.1667, 1.0, 0.3333, 1.0, 0.3333, 1.0, 0.1667, 1.0, 0.5, 1.0, 0.6667, 1.0, 0.6667, 1.0, 0.5, 1.0, 0.8333, 1.0, 1.0, 1.0, 1.0, 1.0, 0.8333, 1.0])
me_cylinder_003.materials.append(mat_stump_003)
me_cylinder_003.materials.append(mat_green_003)
me_cylinder_003.use_remesh_preserve_volume = False
me_cylinder_003.use_remesh_preserve_attributes = False
me_cylinder_003.use_mirror_vertex_groups = False
me_cylinder_003.update()
me_cylinder_003.normals_split_custom_set([tuple(v) for v in zip(*[iter([0.5, 0.866, -0.01222, 0.5, 0.866, -0.01222, 0.5, 0.866, -0.01222, 0.5, 0.866, -0.01222, 0.9999, -6.087e-08, -0.01702, 0.9999, -6.087e-08, -0.01702, 0.9999, -6.087e-08, -0.01702, 0.9999, -6.087e-08, -0.01702, 0.4999, -0.8658, -0.02181, 0.4999, -0.8658, -0.02181, 0.4999, -0.8658, -0.02181, 0.4999, -0.8658, -0.02181, -0.4999, -0.8658, -0.02181, -0.4999, -0.8658, -0.02181, -0.4999, -0.8658, -0.02181, -0.4999, -0.8658, -0.02181, 0.0, 0.0, -1.0, -1.625e-08, 0.0, -1.0, -1.631e-08, 0.0, -1.0, 0.0, 0.0, -1.0, -0.9999, 0.0, -0.01702, -0.9999, 0.0, -0.01702, -0.9999, 0.0, -0.01702, -0.9999, 0.0, -0.01702, -0.5, 0.866, -0.01222, -0.5, 0.866, -0.01222, -0.5, 0.866, -0.01222, -0.5, 0.866, -0.01222, -1.101e-08, 0.0, -1.0, -1.101e-08, 0.0, -1.0, -1.101e-08, 0.0, -1.0, -1.101e-08, 0.0, -1.0, -1.101e-08, 0.0, -1.0, -1.101e-08, 0.0, -1.0, -0.3672, 0.636, 0.6788, -0.3672, 0.636, 0.6788, -0.3672, 0.636, 0.6788, -0.3672, 0.636, 0.6788, 3.269e-08, 0.0, -1.0, 4.9e-08, 0.0, -1.0, 4.906e-08, 0.0, -1.0, 3.255e-08, 0.0, -1.0, -1.625e-08, 0.0, -1.0, -1.627e-08, 0.0, -1.0, -1.627e-08, 0.0, -1.0, -1.631e-08, 0.0, -1.0, 1.637e-08, 0.0, -1.0, 0.0, 0.0, -1.0, 0.0, 0.0, -1.0, 1.637e-08, 0.0, -1.0, -1.627e-08, 0.0, -1.0, 3.269e-08, 0.0, -1.0, 3.255e-08, 0.0, -1.0, -1.627e-08, 0.0, -1.0, 4.9e-08, 0.0, -1.0, 1.637e-08, 0.0, -1.0, 1.637e-08, 0.0, -1.0, 4.906e-08, 0.0, -1.0, -2.114e-07, 0.0, -1.0, -1.41e-07, 0.0, -1.0, -1.41e-07, 0.0, -1.0, -2.114e-07, 0.0, -1.0, -0.3672, -0.636, 0.6788, -0.3672, -0.636, 0.6788, -0.3672, -0.636, 0.6788, -0.3672, -0.636, 0.6788, 0.7344, 0.0, 0.6788, 0.7344, 0.0, 0.6788, 0.7344, 0.0, 0.6788, 0.7344, 0.0, 0.6788, -0.7344, 0.0, 0.6788, -0.7344, 0.0, 0.6788, -0.7344, 0.0, 0.6788, -0.7344, 0.0, 0.6788, 0.3672, -0.636, 0.6788, 0.3672, -0.636, 0.6788, 0.3672, -0.636, 0.6788, 0.3672, -0.636, 0.6788, 0.3672, 0.636, 0.6788, 0.3672, 0.636, 0.6788, 0.3672, 0.636, 0.6788, 0.3672, 0.636, 0.6788, -0.3654, 0.6329, 0.6826, -0.3654, 0.6329, 0.6826, -0.3654, 0.6329, 0.6826, -0.3654, 0.6329, 0.6826, -7.048e-08, 0.0, -1.0, 7.048e-08, 0.0, -1.0, 7.048e-08, 0.0, -1.0, -7.048e-08, 0.0, -1.0, 1.41e-07, 0.0, -1.0, -7.048e-08, 0.0, -1.0, -7.048e-08, 0.0, -1.0, 1.41e-07, 0.0, -1.0, -7.048e-08, 0.0, -1.0, -2.114e-07, 0.0, -1.0, -2.114e-07, 0.0, -1.0, -7.048e-08, 0.0, -1.0, -1.41e-07, 0.0, -1.0, -7.048e-08, 0.0, -1.0, -7.048e-08, 0.0, -1.0, -1.41e-07, 0.0, -1.0, 7.048e-08, 0.0, -1.0, 1.41e-07, 0.0, -1.0, 1.41e-07, 0.0, -1.0, 7.048e-08, 0.0, -1.0, 1.6e-07, 0.0, -1.0, 0.0, 0.0, -1.0, 0.0, 0.0, -1.0, 1.6e-07, 0.0, -1.0, -0.3654, -0.6329, 0.6826, -0.3654, -0.6329, 0.6826, -0.3654, -0.6329, 0.6826, -0.3654, -0.6329, 0.6826, 0.7308, 0.0, 0.6826, 0.7308, 0.0, 0.6826, 0.7308, 0.0, 0.6826, 0.7308, 0.0, 0.6826, -0.7308, 0.0, 0.6826, -0.7308, 0.0, 0.6826, -0.7308, 0.0, 0.6826, -0.7308, 0.0, 0.6826, 0.3654, -0.6329, 0.6826, 0.3654, -0.6329, 0.6826, 0.3654, -0.6329, 0.6826, 0.3654, -0.6329, 0.6826, 0.3654, 0.6329, 0.6826, 0.3654, 0.6329, 0.6826, 0.3654, 0.6329, 0.6826, 0.3654, 0.6329, 0.6826, -0.4051, 0.7016, 0.5862, -0.4051, 0.7016, 0.5862, -0.4051, 0.7016, 0.5862, -0.4051, 0.7016, 0.5862, 1.6e-07, 0.0, -1.0, 4.8e-07, 0.0, -1.0, 4.8e-07, 0.0, -1.0, 1.6e-07, 0.0, -1.0, 3.2e-07, 0.0, -1.0, 1.6e-07, 0.0, -1.0, 1.6e-07, 0.0, -1.0, 3.2e-07, 0.0, -1.0, 1.6e-07, 0.0, -1.0, 1.6e-07, 0.0, -1.0, 1.6e-07, 0.0, -1.0, 1.6e-07, 0.0, -1.0, 0.0, 0.0, -1.0, 1.6e-07, 0.0, -1.0, 1.6e-07, 0.0, -1.0, 0.0, 0.0, -1.0, 4.8e-07, 0.0, -1.0, 3.2e-07, 0.0, -1.0, 3.2e-07, 0.0, -1.0, 4.8e-07, 0.0, -1.0, -1.721e-06, 0.0, 1.0, -1.721e-06, 0.0, 1.0, -1.721e-06, 0.0, 1.0, -1.721e-06, 0.0, 1.0, -1.721e-06, 0.0, 1.0, -1.721e-06, 0.0, 1.0, -0.4051, -0.7016, 0.5862, -0.4051, -0.7016, 0.5862, -0.4051, -0.7016, 0.5862, -0.4051, -0.7016, 0.5862, 0.8102, 0.0, 0.5862, 0.8102, 0.0, 0.5862, 0.8102, 0.0, 0.5862, 0.8102, 0.0, 0.5862, -0.8102, 0.0, 0.5862, -0.8102, 0.0, 0.5862, -0.8102, 0.0, 0.5862, -0.8102, 0.0, 0.5862, 0.4051, -0.7016, 0.5862, 0.4051, -0.7016, 0.5862, 0.4051, -0.7016, 0.5862, 0.4051, -0.7016, 0.5862, 0.4051, 0.7016, 0.5862, 0.4051, 0.7016, 0.5862, 0.4051, 0.7016, 0.5862, 0.4051, 0.7016, 0.5862])] * 3)])

# ---- objects
ob_hex_bottom_001 = bpy.data.objects.new('Hex_bottom.001', me_icosphere_000)
ob_tree1_005 = bpy.data.objects.new('Tree1.005', me_cylinder_005)
ob_tree1_004 = bpy.data.objects.new('Tree1.004', me_cylinder_004)
ob_tree1_003 = bpy.data.objects.new('Tree1.003', me_cylinder_003)

# ---- transforms, parenting, visibility, modifiers, constraints
ob_hex_bottom_001.location = (0.0, 0.0, 0.0)
ob_hex_bottom_001.rotation_euler = (-0.4029, 0.2912, -0.2179)
ob_hex_bottom_001.scale = (4.8, 4.8, 4.8)
ob_hex_bottom_001.lineart.crease_threshold = 0.0
ob_tree1_005.location = (0.03171, -1.707e-05, 0.008996)
ob_tree1_005.rotation_euler = (-1.629e-07, -0.0, -0.5402)
ob_tree1_005.scale = (0.009855, 0.009855, 0.0152)
ob_tree1_005.color = (0.8, 0.8, 0.8, 1.0)
ob_tree1_005.lineart.crease_threshold = 0.0
ob_tree1_004.location = (-0.02737, 0.03025, 0.008996)
ob_tree1_004.rotation_euler = (-1.629e-07, -0.0, -0.5402)
ob_tree1_004.scale = (0.006539, 0.006539, 0.006539)
ob_tree1_004.color = (0.8, 0.8, 0.8, 1.0)
ob_tree1_004.lineart.crease_threshold = 0.0
ob_tree1_003.location = (-0.02645, -0.0316, 0.008996)
ob_tree1_003.rotation_euler = (-1.629e-07, -0.0, -0.5402)
ob_tree1_003.scale = (0.006866, 0.006866, 0.01045)
ob_tree1_003.color = (0.8, 0.8, 0.8, 1.0)
ob_tree1_003.lineart.crease_threshold = 0.0

# ---- collection membership
col_collection_1.objects.link(ob_hex_bottom_001)
col_collection_1.objects.link(ob_tree1_005)
col_collection_1.objects.link(ob_tree1_004)
col_collection_1.objects.link(ob_tree1_003)
def _layer_coll(name, lc=None):
    lc = lc or bpy.context.view_layer.layer_collection
    for c in lc.children:
        if c.name == name: return c
        r = _layer_coll(name, c)
        if r: return r
_layer_coll('Collection 2').exclude = True

# ---- scene / render settings (as saved in the file)
scene.frame_start = 1; scene.frame_end = 250; scene.frame_set(1)
scene.render.engine = 'BLENDER_EEVEE_NEXT'
scene.render.resolution_percentage = 50
scene.render.dither_intensity = 0.0
scene.cycles.use_denoising = False
scene.cycles.samples = 128
scene.cycles.sampling_pattern = 'TABULATED_SOBOL'
scene.cycles.use_adaptive_sampling = False
scene.cycles.use_light_tree = False
scene.cycles.blur_glossy = 0.0
scene.cycles.sample_clamp_indirect = 0.0
scene.view_settings.view_transform = 'Standard'
scene.unit_settings.scale_length = 5.338
bpy.context.view_layer.update()

# ---- added for rendering (the .blend has no active camera and no usable light): camera, sun
cam_auto = bpy.data.cameras.new('AutoCamera')
cam_auto.lens = 50.0
cam_auto.sensor_width = 36.0
cam_auto.clip_end = 1000.0
ob_auto_camera = bpy.data.objects.new('AutoCamera', cam_auto)
scene.collection.objects.link(ob_auto_camera)
ob_auto_camera.location = (0.320012, -0.384711, 0.260001)
ob_auto_camera.rotation_euler = (1.09748, -7.21219e-08, 0.694738)
scene.camera = ob_auto_camera
light_auto_sun = bpy.data.lights.new('AutoSun', 'SUN')
light_auto_sun.energy = 3.0
light_auto_sun.angle = 0.0523599
ob_auto_sun = bpy.data.objects.new('AutoSun', light_auto_sun)
scene.collection.objects.link(ob_auto_sun)
ob_auto_sun.rotation_euler = (0.872665, 0.174533, 0.523599)
bpy.context.view_layer.update()
